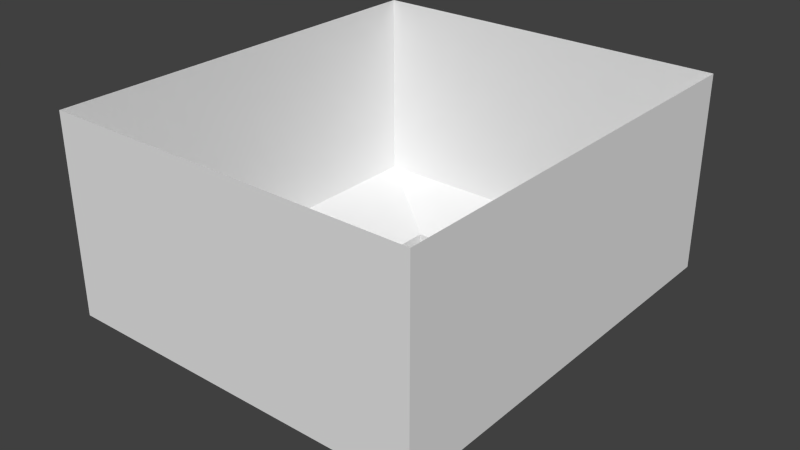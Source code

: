# Source: outerField.blend  (saved by Blender 2.69.0; exported with 4.5.12 LTS)
import bpy
from mathutils import Matrix  # noqa: F401  (used for matrix-valued properties, if any)

bpy.ops.wm.read_factory_settings(use_empty=True)
scene = bpy.context.scene
scene.name = 'Scene'

# ---- collections
col_collection_1 = bpy.data.collections.new('Collection 1'); scene.collection.children.link(col_collection_1)

# ---- world
world_world = bpy.data.worlds.new('World'); scene.world = world_world
world_world.color = (0.05088, 0.05088, 0.05088)
world_world.use_sun_shadow = False
world_world.sun_shadow_jitter_overblur = 0.0
world_world.cycles.sampling_method = 'MANUAL'
world_world.cycles.sample_map_resolution = 256

# ---- meshes
me_cube_001 = bpy.data.meshes.new('Cube.001')
me_cube_001.from_pydata([(-1.0, -1.564, -0.3992), (1.0, -1.564, -0.3992), (-1.0, -1.564, 0.8738), (1.0, -1.564, 0.8738), (-1.963, -2.248, 2.342), (1.963, -2.248, 2.342), (-1.963, -2.248, 11.3), (1.963, -2.248, 11.3), (0.2344, -1.564, 0.8738), (-0.2344, -1.564, 0.8738), (-0.2344, -1.564, -0.3992), (0.2344, -1.564, -0.3992), (0.6542, -2.248, 2.342), (-0.6542, -2.248, 2.342), (0.6542, -2.248, 11.3), (-0.6542, -2.248, 11.3), (-1.0, 1.564, -0.3992), (1.0, 1.564, -0.3992), (-1.0, 1.564, 0.8738), (1.0, 1.564, 0.8738), (-1.963, 2.248, 2.342), (1.963, 2.248, 2.342), (-1.963, 2.248, 11.3), (1.963, 2.248, 11.3), (0.2344, 1.564, 0.8738), (-0.2344, 1.564, 0.8738), (-0.2344, 1.564, -0.3992), (0.2344, 1.564, -0.3992), (0.6542, 2.248, 2.342), (-0.6542, 2.248, 2.342), (0.6542, 2.248, 11.3), (-0.6542, 2.248, 11.3), (-1.0, -0.006549, 0.8738), (-1.0, -0.006549, -0.3992), (-1.963, -0.006549, 2.342), (-1.963, -0.006549, 11.3), (1.0, -0.006549, 0.8738), (1.0, -0.006549, -0.3992), (1.963, -0.00655, 2.342), (1.963, -0.00655, 11.3)], [], [(36, 37, 1, 3), (9, 10, 0, 2), (9, 13, 12, 8), (36, 3, 5, 38), (32, 34, 4, 2), (12, 14, 7, 5), (38, 5, 7, 39), (34, 35, 6, 4), (3, 1, 11, 8), (2, 0, 33, 32), (2, 4, 13, 9), (4, 6, 15, 13), (13, 15, 14, 12), (8, 12, 5, 3), (36, 19, 17, 37), (25, 18, 16, 26), (25, 24, 28, 29), (36, 38, 21, 19), (32, 18, 20, 34), (28, 21, 23, 30), (38, 39, 23, 21), (34, 20, 22, 35), (19, 24, 27, 17), (18, 32, 33, 16), (18, 25, 29, 20), (20, 29, 31, 22), (29, 28, 30, 31), (24, 19, 21, 28)])
me_cube_001.use_remesh_preserve_volume = False
me_cube_001.use_remesh_preserve_attributes = False
me_cube_001.use_mirror_vertex_groups = False
me_cube_001.update()

# ---- objects
ob_cube_001 = bpy.data.objects.new('Cube.001', me_cube_001)

# ---- transforms, parenting, visibility, modifiers, constraints
ob_cube_001.location = (0.0, 0.0, 0.0)
ob_cube_001.scale = (11.85, 11.85, 2.751)
ob_cube_001.lineart.crease_threshold = 0.0

# ---- collection membership
col_collection_1.objects.link(ob_cube_001)

# ---- scene / render settings (as saved in the file)
scene.frame_start = 1; scene.frame_end = 250; scene.frame_set(1)
scene.render.engine = 'BLENDER_EEVEE_NEXT'
scene.render.image_settings.compression = 90
scene.render.resolution_percentage = 50
scene.render.dither_intensity = 0.0
scene.cycles.use_denoising = False
scene.cycles.samples = 10
scene.cycles.sampling_pattern = 'TABULATED_SOBOL'
scene.cycles.light_sampling_threshold = 0.0
scene.cycles.use_adaptive_sampling = False
scene.cycles.use_light_tree = False
scene.cycles.blur_glossy = 0.0
scene.cycles.volume_bounces = 1
scene.cycles.pixel_filter_type = 'GAUSSIAN'
scene.cycles.sample_clamp_indirect = 0.0
scene.view_settings.view_transform = 'Standard'
bpy.context.view_layer.update()

# ---- added for rendering (the .blend has no active camera and no usable light): camera, sun
cam_auto = bpy.data.cameras.new('AutoCamera')
cam_auto.lens = 50.0
cam_auto.sensor_width = 36.0
cam_auto.clip_end = 1261.61
ob_auto_camera = bpy.data.objects.new('AutoCamera', cam_auto)
scene.collection.objects.link(ob_auto_camera)
ob_auto_camera.location = (71.8872, -86.2646, 72.5095)
ob_auto_camera.rotation_euler = (1.09748, -7.21219e-08, 0.694738)
scene.camera = ob_auto_camera
light_auto_sun = bpy.data.lights.new('AutoSun', 'SUN')
light_auto_sun.energy = 3.0
light_auto_sun.angle = 0.0523599
ob_auto_sun = bpy.data.objects.new('AutoSun', light_auto_sun)
scene.collection.objects.link(ob_auto_sun)
ob_auto_sun.rotation_euler = (0.872665, 0.174533, 0.523599)
bpy.context.view_layer.update()
